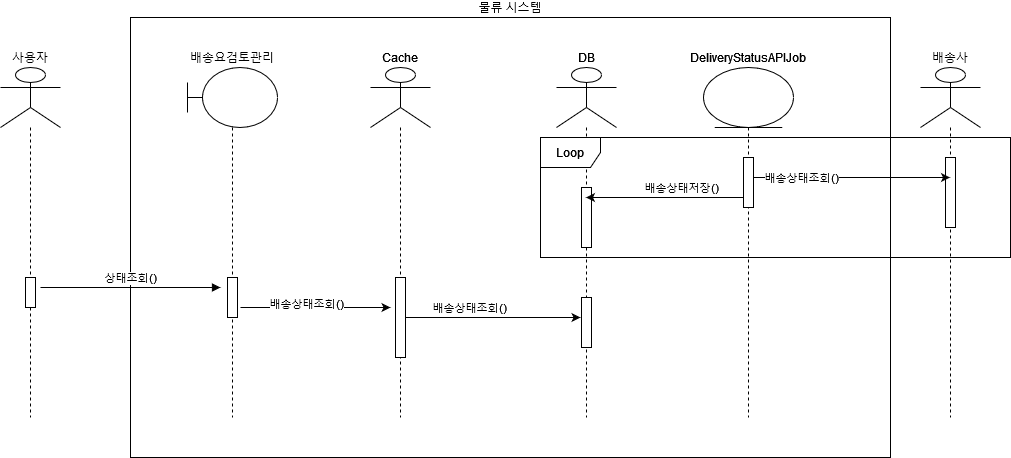

The diagram above was exported from draw.io. Its source (the exported page's mxGraphModel, read from the mxfile embedded in the PNG):
<mxGraphModel dx="1038" dy="1378" grid="1" gridSize="10" guides="1" tooltips="1" connect="1" arrows="1" fold="1" page="1" pageScale="1" pageWidth="1100" pageHeight="850" background="none" math="0" shadow="0">
  <root>
    <mxCell id="0" />
    <mxCell id="1" parent="0" />
    <mxCell id="xp1ypOuvpy6xAnbe8dB7-12" value="물류 시스템" style="rounded=0;whiteSpace=wrap;html=1;labelBackgroundColor=none;labelBorderColor=none;labelPosition=center;verticalLabelPosition=top;align=center;verticalAlign=bottom;" parent="1" vertex="1">
      <mxGeometry x="180" y="10" width="760" height="440" as="geometry" />
    </mxCell>
    <mxCell id="xp1ypOuvpy6xAnbe8dB7-1" value="배송사&lt;br&gt;" style="shape=umlLifeline;participant=umlActor;perimeter=lifelinePerimeter;whiteSpace=wrap;html=1;container=1;collapsible=0;recursiveResize=0;verticalAlign=bottom;spacingTop=36;outlineConnect=0;size=60;labelPosition=center;verticalLabelPosition=top;align=center;" parent="1" vertex="1">
      <mxGeometry x="970" y="60" width="60" height="350" as="geometry" />
    </mxCell>
    <mxCell id="xp1ypOuvpy6xAnbe8dB7-21" value="" style="html=1;points=[];perimeter=orthogonalPerimeter;labelBackgroundColor=none;labelBorderColor=none;" parent="xp1ypOuvpy6xAnbe8dB7-1" vertex="1">
      <mxGeometry x="25" y="90" width="10" height="70" as="geometry" />
    </mxCell>
    <mxCell id="xp1ypOuvpy6xAnbe8dB7-3" value="배송요검토관리" style="shape=umlLifeline;participant=umlBoundary;perimeter=lifelinePerimeter;whiteSpace=wrap;html=1;container=1;collapsible=0;recursiveResize=0;verticalAlign=bottom;spacingTop=36;outlineConnect=0;size=60;labelPosition=center;verticalLabelPosition=top;align=center;labelBackgroundColor=none;labelBorderColor=none;" parent="1" vertex="1">
      <mxGeometry x="237" y="60" width="90" height="350" as="geometry" />
    </mxCell>
    <mxCell id="xp1ypOuvpy6xAnbe8dB7-5" value="사용자" style="shape=umlLifeline;participant=umlActor;perimeter=lifelinePerimeter;whiteSpace=wrap;html=1;container=1;collapsible=0;recursiveResize=0;verticalAlign=bottom;spacingTop=36;outlineConnect=0;size=60;labelPosition=center;verticalLabelPosition=top;align=center;" parent="1" vertex="1">
      <mxGeometry x="50" y="60" width="60" height="350" as="geometry" />
    </mxCell>
    <mxCell id="xp1ypOuvpy6xAnbe8dB7-34" value="" style="html=1;points=[];perimeter=orthogonalPerimeter;labelBackgroundColor=none;labelBorderColor=none;" parent="xp1ypOuvpy6xAnbe8dB7-5" vertex="1">
      <mxGeometry x="25" y="210" width="10" height="30" as="geometry" />
    </mxCell>
    <mxCell id="xp1ypOuvpy6xAnbe8dB7-6" value="DeliveryStatusAPIJob" style="shape=umlLifeline;participant=umlEntity;perimeter=lifelinePerimeter;whiteSpace=wrap;html=1;container=1;collapsible=0;recursiveResize=0;verticalAlign=bottom;spacingTop=36;outlineConnect=0;labelBackgroundColor=none;labelBorderColor=none;size=60;labelPosition=center;verticalLabelPosition=top;align=center;" parent="1" vertex="1">
      <mxGeometry x="753" y="60" width="90" height="350" as="geometry" />
    </mxCell>
    <mxCell id="xp1ypOuvpy6xAnbe8dB7-20" value="" style="html=1;points=[];perimeter=orthogonalPerimeter;labelBackgroundColor=none;labelBorderColor=none;" parent="xp1ypOuvpy6xAnbe8dB7-6" vertex="1">
      <mxGeometry x="40" y="90" width="10" height="50" as="geometry" />
    </mxCell>
    <mxCell id="xp1ypOuvpy6xAnbe8dB7-8" value="Cache" style="shape=umlLifeline;participant=umlActor;perimeter=lifelinePerimeter;whiteSpace=wrap;html=1;container=1;collapsible=0;recursiveResize=0;verticalAlign=bottom;spacingTop=36;outlineConnect=0;size=60;labelPosition=center;verticalLabelPosition=top;align=center;" parent="1" vertex="1">
      <mxGeometry x="420" y="60" width="60" height="350" as="geometry" />
    </mxCell>
    <mxCell id="xp1ypOuvpy6xAnbe8dB7-16" value="" style="html=1;points=[];perimeter=orthogonalPerimeter;labelBackgroundColor=none;labelBorderColor=none;" parent="xp1ypOuvpy6xAnbe8dB7-8" vertex="1">
      <mxGeometry x="-143" y="210" width="10" height="40" as="geometry" />
    </mxCell>
    <mxCell id="xp1ypOuvpy6xAnbe8dB7-13" value="상태조회()" style="html=1;verticalAlign=bottom;endArrow=block;rounded=0;" parent="xp1ypOuvpy6xAnbe8dB7-8" edge="1">
      <mxGeometry width="80" relative="1" as="geometry">
        <mxPoint x="-330" y="220" as="sourcePoint" />
        <mxPoint x="-150" y="220" as="targetPoint" />
        <Array as="points">
          <mxPoint x="-290" y="220" />
          <mxPoint x="-190" y="220" />
        </Array>
      </mxGeometry>
    </mxCell>
    <mxCell id="xp1ypOuvpy6xAnbe8dB7-17" value="" style="html=1;points=[];perimeter=orthogonalPerimeter;labelBackgroundColor=none;labelBorderColor=none;" parent="xp1ypOuvpy6xAnbe8dB7-8" vertex="1">
      <mxGeometry x="25" y="210" width="10" height="80" as="geometry" />
    </mxCell>
    <mxCell id="xp1ypOuvpy6xAnbe8dB7-14" style="edgeStyle=orthogonalEdgeStyle;rounded=0;orthogonalLoop=1;jettySize=auto;html=1;" parent="xp1ypOuvpy6xAnbe8dB7-8" edge="1">
      <mxGeometry relative="1" as="geometry">
        <mxPoint x="-130" y="240" as="sourcePoint" />
        <mxPoint x="20" y="240" as="targetPoint" />
        <Array as="points">
          <mxPoint x="-20" y="240" />
          <mxPoint x="-20" y="240" />
        </Array>
      </mxGeometry>
    </mxCell>
    <mxCell id="xp1ypOuvpy6xAnbe8dB7-15" value="배송상태조회()" style="edgeLabel;html=1;align=center;verticalAlign=middle;resizable=0;points=[];" parent="xp1ypOuvpy6xAnbe8dB7-14" connectable="0" vertex="1">
      <mxGeometry x="-0.1369" y="4" relative="1" as="geometry">
        <mxPoint as="offset" />
      </mxGeometry>
    </mxCell>
    <mxCell id="xp1ypOuvpy6xAnbe8dB7-11" value="DB" style="shape=umlLifeline;participant=umlActor;perimeter=lifelinePerimeter;whiteSpace=wrap;html=1;container=1;collapsible=0;recursiveResize=0;verticalAlign=bottom;spacingTop=36;outlineConnect=0;size=60;labelPosition=center;verticalLabelPosition=top;align=center;" parent="1" vertex="1">
      <mxGeometry x="606" y="60" width="60" height="350" as="geometry" />
    </mxCell>
    <mxCell id="xp1ypOuvpy6xAnbe8dB7-18" value="" style="html=1;points=[];perimeter=orthogonalPerimeter;labelBackgroundColor=none;labelBorderColor=none;" parent="xp1ypOuvpy6xAnbe8dB7-11" vertex="1">
      <mxGeometry x="25" y="120" width="10" height="60" as="geometry" />
    </mxCell>
    <mxCell id="xp1ypOuvpy6xAnbe8dB7-33" value="" style="html=1;points=[];perimeter=orthogonalPerimeter;labelBackgroundColor=none;labelBorderColor=none;" parent="xp1ypOuvpy6xAnbe8dB7-11" vertex="1">
      <mxGeometry x="25" y="230" width="10" height="50" as="geometry" />
    </mxCell>
    <mxCell id="xp1ypOuvpy6xAnbe8dB7-22" style="edgeStyle=orthogonalEdgeStyle;rounded=0;orthogonalLoop=1;jettySize=auto;html=1;" parent="1" source="xp1ypOuvpy6xAnbe8dB7-20" target="xp1ypOuvpy6xAnbe8dB7-1" edge="1">
      <mxGeometry relative="1" as="geometry">
        <Array as="points">
          <mxPoint x="910" y="170" />
          <mxPoint x="910" y="170" />
        </Array>
      </mxGeometry>
    </mxCell>
    <mxCell id="xp1ypOuvpy6xAnbe8dB7-24" value="배송상태조회()" style="edgeLabel;html=1;align=center;verticalAlign=middle;resizable=0;points=[];" parent="xp1ypOuvpy6xAnbe8dB7-22" connectable="0" vertex="1">
      <mxGeometry x="0.3333" y="2" relative="1" as="geometry">
        <mxPoint x="-84" y="2" as="offset" />
      </mxGeometry>
    </mxCell>
    <mxCell id="xp1ypOuvpy6xAnbe8dB7-28" style="edgeStyle=orthogonalEdgeStyle;rounded=0;orthogonalLoop=1;jettySize=auto;html=1;" parent="1" source="xp1ypOuvpy6xAnbe8dB7-20" target="xp1ypOuvpy6xAnbe8dB7-11" edge="1">
      <mxGeometry relative="1" as="geometry">
        <Array as="points">
          <mxPoint x="710" y="190" />
          <mxPoint x="710" y="190" />
        </Array>
      </mxGeometry>
    </mxCell>
    <mxCell id="xp1ypOuvpy6xAnbe8dB7-29" value="배송상태저장()" style="edgeLabel;html=1;align=center;verticalAlign=middle;resizable=0;points=[];" parent="xp1ypOuvpy6xAnbe8dB7-28" connectable="0" vertex="1">
      <mxGeometry x="-0.619" y="1" relative="1" as="geometry">
        <mxPoint x="-33" y="-11" as="offset" />
      </mxGeometry>
    </mxCell>
    <mxCell id="xp1ypOuvpy6xAnbe8dB7-30" style="edgeStyle=orthogonalEdgeStyle;rounded=0;orthogonalLoop=1;jettySize=auto;html=1;" parent="1" source="xp1ypOuvpy6xAnbe8dB7-17" edge="1">
      <mxGeometry relative="1" as="geometry">
        <mxPoint x="630" y="310" as="targetPoint" />
        <Array as="points">
          <mxPoint x="540" y="310" />
          <mxPoint x="540" y="310" />
        </Array>
      </mxGeometry>
    </mxCell>
    <mxCell id="xp1ypOuvpy6xAnbe8dB7-31" value="배송상태조회()" style="edgeLabel;html=1;align=center;verticalAlign=middle;resizable=0;points=[];" parent="xp1ypOuvpy6xAnbe8dB7-30" connectable="0" vertex="1">
      <mxGeometry x="-0.3019" y="-4" relative="1" as="geometry">
        <mxPoint x="2" y="-14" as="offset" />
      </mxGeometry>
    </mxCell>
    <mxCell id="xp1ypOuvpy6xAnbe8dB7-32" value="Loop" style="shape=umlFrame;whiteSpace=wrap;html=1;labelBackgroundColor=none;labelBorderColor=none;" parent="1" vertex="1">
      <mxGeometry x="590" y="130" width="470" height="120" as="geometry" />
    </mxCell>
  </root>
</mxGraphModel>